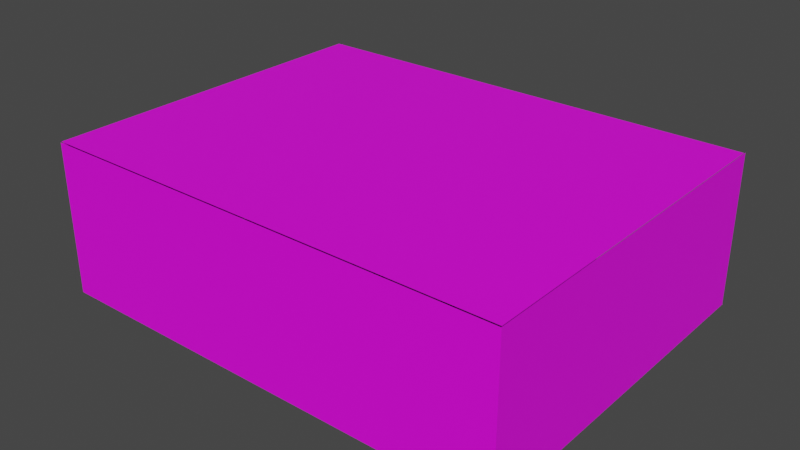 # Source: bowling_alley.blend  (saved by Blender 3.6.11; exported with 4.5.12 LTS)
import bpy
from mathutils import Matrix  # noqa: F401  (used for matrix-valued properties, if any)

bpy.ops.wm.read_factory_settings(use_empty=True)
scene = bpy.context.scene
scene.name = 'Scene'

# ---- collections
col_collection = bpy.data.collections.new('Collection'); scene.collection.children.link(col_collection)

# ---- images (referenced by path relative to the original .blend; pixels are not part of the script)
import os
ASSET_DIR = os.environ.get("B2B_ASSET_DIR", "")  # directory of the original .blend (textures are referenced by path, not embedded)
HERE = os.path.dirname(os.path.abspath(__file__))  # packed textures are extracted next to this script under _unpacked/

def load_image(name, relpath, width, height, colorspace="sRGB"):
    """Load a texture the original file referenced (path relative to the .blend, or extracted next to this script)."""
    p = next((c for c in (os.path.join(HERE, relpath), os.path.join(ASSET_DIR, relpath)) if relpath and os.path.exists(c)), "")
    if p:
        img = bpy.data.images.load(p, check_existing=True)
        img.name = name
    else:  # same state as the original file: an image datablock whose file is absent (Cycles renders it pink)
        img = bpy.data.images.new(name, width, height)
        img.source = "FILE"
        img.filepath = "//" + (relpath or name)
    img.colorspace_settings.name = colorspace
    return img
img_lane_textur = load_image('lane textur', 'lane textur.png', 1024, 1024, 'sRGB')
img_kegelhaus_textur = load_image('kegelhaus textur', 'kegelhaus textur.png', 1024, 1024, 'sRGB')
img_lane_textur_001 = load_image('lane textur.001', 'lane textur.png', 1024, 1024, 'sRGB')
img_lane_textur_002 = load_image('lane textur.002', 'lane textur.png', 1024, 1024, 'sRGB')
img_decke_textur = load_image('Decke Textur', 'Decke Textur.png', 1024, 1024, 'sRGB')
img_wall_tex = load_image('Wall Tex', 'Wall Tex.png', 1024, 1024, 'sRGB')
img_wall_tex_001 = load_image('Wall Tex.001', 'Wall Tex.png', 1024, 1024, 'sRGB')
img_wall_tex_002 = load_image('Wall Tex.002', 'Wall Tex.png', 1024, 1024, 'sRGB')

# ---- materials (node trees are filled in below, after node groups)
mat_lane_mat = bpy.data.materials.new('lane mat')
mat_lane_mat.use_transparent_shadow = False
mat_material_006 = bpy.data.materials.new('Material.006')
mat_material_006.use_transparent_shadow = False
mat_material_005 = bpy.data.materials.new('Material.005')
mat_material_005.use_transparent_shadow = False
mat_kegelhaus_mat = bpy.data.materials.new('kegelhaus mat')
mat_kegelhaus_mat.use_transparent_shadow = False
mat_lane_mat_001 = bpy.data.materials.new('lane mat.001')
mat_lane_mat_001.use_transparent_shadow = False
mat_lane_mat_002 = bpy.data.materials.new('lane mat.002')
mat_lane_mat_002.use_transparent_shadow = False
mat_decke_mat = bpy.data.materials.new('Decke Mat')
mat_decke_mat.use_transparent_shadow = False
mat_wall_material = bpy.data.materials.new('Wall material')
mat_wall_material.use_transparent_shadow = False
mat_wall_material_001 = bpy.data.materials.new('Wall material.001')
mat_wall_material_001.use_transparent_shadow = False
mat_wall_material_002 = bpy.data.materials.new('Wall material.002')
mat_wall_material_002.use_transparent_shadow = False

# ---- material node trees
mat_lane_mat.use_nodes = True; mat_lane_mat.node_tree.nodes.clear()
_N = mat_lane_mat.node_tree.nodes; _L = mat_lane_mat.node_tree.links
n0 = _N.new('ShaderNodeBsdfPrincipled'); n0.name = 'Principled BSDF'; n0.location = (10, 300)
n0.distribution = 'GGX'
n0.subsurface_method = 'RANDOM_WALK_SKIN'
n0.inputs[3].default_value = 1.45
n0.inputs[27].default_value = (0.0, 0.0, 0.0, 1.0)
n0.inputs[28].default_value = 1.0
n1 = _N.new('ShaderNodeOutputMaterial'); n1.name = 'Material Output'; n1.location = (300, 300)
n2 = _N.new('ShaderNodeTexImage'); n2.name = 'Image Texture'; n2.location = (-280, 271)
n2.image = img_lane_textur
_L.new(n0.outputs[0], n1.inputs[0])
_L.new(n2.outputs[0], n0.inputs[0])
n1.is_active_output = True
mat_material_006.use_nodes = True; mat_material_006.node_tree.nodes.clear()
_N = mat_material_006.node_tree.nodes; _L = mat_material_006.node_tree.links
n0 = _N.new('ShaderNodeBsdfPrincipled'); n0.name = 'Principled BSDF'; n0.location = (10, 300)
n0.distribution = 'GGX'
n0.subsurface_method = 'RANDOM_WALK_SKIN'
n0.inputs[0].default_value = (0.0, 0.0, 0.0, 1.0)
n0.inputs[3].default_value = 1.45
n0.inputs[27].default_value = (0.0, 0.0, 0.0, 1.0)
n0.inputs[28].default_value = 1.0
n1 = _N.new('ShaderNodeOutputMaterial'); n1.name = 'Material Output'; n1.location = (300, 300)
_L.new(n0.outputs[0], n1.inputs[0])
n1.is_active_output = True
mat_material_005.use_nodes = True; mat_material_005.node_tree.nodes.clear()
_N = mat_material_005.node_tree.nodes; _L = mat_material_005.node_tree.links
n0 = _N.new('ShaderNodeBsdfPrincipled'); n0.name = 'Principled BSDF'; n0.location = (10, 300)
n0.distribution = 'GGX'
n0.subsurface_method = 'RANDOM_WALK_SKIN'
n0.inputs[0].default_value = (0.0, 0.0, 0.0, 1.0)
n0.inputs[3].default_value = 1.45
n0.inputs[27].default_value = (0.0, 0.0, 0.0, 1.0)
n0.inputs[28].default_value = 1.0
n1 = _N.new('ShaderNodeOutputMaterial'); n1.name = 'Material Output'; n1.location = (300, 300)
_L.new(n0.outputs[0], n1.inputs[0])
n1.is_active_output = True
mat_kegelhaus_mat.use_nodes = True; mat_kegelhaus_mat.node_tree.nodes.clear()
_N = mat_kegelhaus_mat.node_tree.nodes; _L = mat_kegelhaus_mat.node_tree.links
n0 = _N.new('ShaderNodeBsdfPrincipled'); n0.name = 'Principled BSDF'; n0.location = (10, 300)
n0.distribution = 'GGX'
n0.subsurface_method = 'RANDOM_WALK_SKIN'
n0.inputs[3].default_value = 1.45
n0.inputs[27].default_value = (0.0, 0.0, 0.0, 1.0)
n0.inputs[28].default_value = 1.0
n1 = _N.new('ShaderNodeOutputMaterial'); n1.name = 'Material Output'; n1.location = (300, 300)
n2 = _N.new('ShaderNodeTexImage'); n2.name = 'Image Texture'; n2.location = (-280, 271)
n2.image = img_kegelhaus_textur
_L.new(n0.outputs[0], n1.inputs[0])
_L.new(n2.outputs[0], n0.inputs[0])
n1.is_active_output = True
mat_lane_mat_001.use_nodes = True; mat_lane_mat_001.node_tree.nodes.clear()
_N = mat_lane_mat_001.node_tree.nodes; _L = mat_lane_mat_001.node_tree.links
n0 = _N.new('ShaderNodeBsdfPrincipled'); n0.name = 'Principled BSDF'; n0.location = (10, 300)
n0.distribution = 'GGX'
n0.subsurface_method = 'RANDOM_WALK_SKIN'
n0.inputs[3].default_value = 1.45
n0.inputs[27].default_value = (0.0, 0.0, 0.0, 1.0)
n0.inputs[28].default_value = 1.0
n1 = _N.new('ShaderNodeOutputMaterial'); n1.name = 'Material Output'; n1.location = (300, 300)
n2 = _N.new('ShaderNodeTexImage'); n2.name = 'Image Texture'; n2.location = (-280, 271)
n2.image = img_lane_textur_001
_L.new(n0.outputs[0], n1.inputs[0])
_L.new(n2.outputs[0], n0.inputs[0])
n1.is_active_output = True
mat_lane_mat_002.use_nodes = True; mat_lane_mat_002.node_tree.nodes.clear()
_N = mat_lane_mat_002.node_tree.nodes; _L = mat_lane_mat_002.node_tree.links
n0 = _N.new('ShaderNodeBsdfPrincipled'); n0.name = 'Principled BSDF'; n0.location = (10, 300)
n0.distribution = 'GGX'
n0.subsurface_method = 'RANDOM_WALK_SKIN'
n0.inputs[3].default_value = 1.45
n0.inputs[27].default_value = (0.0, 0.0, 0.0, 1.0)
n0.inputs[28].default_value = 1.0
n1 = _N.new('ShaderNodeOutputMaterial'); n1.name = 'Material Output'; n1.location = (300, 300)
n2 = _N.new('ShaderNodeTexImage'); n2.name = 'Image Texture'; n2.location = (-280, 271)
n2.image = img_lane_textur_002
_L.new(n0.outputs[0], n1.inputs[0])
_L.new(n2.outputs[0], n0.inputs[0])
n1.is_active_output = True
mat_decke_mat.use_nodes = True; mat_decke_mat.node_tree.nodes.clear()
_N = mat_decke_mat.node_tree.nodes; _L = mat_decke_mat.node_tree.links
n0 = _N.new('ShaderNodeBsdfPrincipled'); n0.name = 'Principled BSDF'; n0.location = (10, 300)
n0.distribution = 'GGX'
n0.subsurface_method = 'RANDOM_WALK_SKIN'
n0.inputs[3].default_value = 1.45
n0.inputs[27].default_value = (0.0, 0.0, 0.0, 1.0)
n0.inputs[28].default_value = 1.0
n1 = _N.new('ShaderNodeOutputMaterial'); n1.name = 'Material Output'; n1.location = (300, 300)
n2 = _N.new('ShaderNodeTexImage'); n2.name = 'Image Texture'; n2.location = (-280, 271)
n2.image = img_decke_textur
_L.new(n0.outputs[0], n1.inputs[0])
_L.new(n2.outputs[0], n0.inputs[0])
n1.is_active_output = True
mat_wall_material.use_nodes = True; mat_wall_material.node_tree.nodes.clear()
_N = mat_wall_material.node_tree.nodes; _L = mat_wall_material.node_tree.links
n0 = _N.new('ShaderNodeBsdfPrincipled'); n0.name = 'Principled BSDF'; n0.location = (10, 300)
n0.distribution = 'GGX'
n0.subsurface_method = 'RANDOM_WALK_SKIN'
n0.inputs[3].default_value = 1.45
n0.inputs[27].default_value = (0.0, 0.0, 0.0, 1.0)
n0.inputs[28].default_value = 1.0
n1 = _N.new('ShaderNodeOutputMaterial'); n1.name = 'Material Output'; n1.location = (300, 300)
n2 = _N.new('ShaderNodeTexImage'); n2.name = 'Image Texture'; n2.location = (-280, 271)
n2.image = img_wall_tex
_L.new(n0.outputs[0], n1.inputs[0])
_L.new(n2.outputs[0], n0.inputs[0])
n1.is_active_output = True
mat_wall_material_001.use_nodes = True; mat_wall_material_001.node_tree.nodes.clear()
_N = mat_wall_material_001.node_tree.nodes; _L = mat_wall_material_001.node_tree.links
n0 = _N.new('ShaderNodeBsdfPrincipled'); n0.name = 'Principled BSDF'; n0.location = (10, 300)
n0.distribution = 'GGX'
n0.subsurface_method = 'RANDOM_WALK_SKIN'
n0.inputs[3].default_value = 1.45
n0.inputs[27].default_value = (0.0, 0.0, 0.0, 1.0)
n0.inputs[28].default_value = 1.0
n1 = _N.new('ShaderNodeOutputMaterial'); n1.name = 'Material Output'; n1.location = (300, 300)
n2 = _N.new('ShaderNodeTexImage'); n2.name = 'Image Texture'; n2.location = (-280, 271)
n2.image = img_wall_tex_001
_L.new(n0.outputs[0], n1.inputs[0])
_L.new(n2.outputs[0], n0.inputs[0])
n1.is_active_output = True
mat_wall_material_002.use_nodes = True; mat_wall_material_002.node_tree.nodes.clear()
_N = mat_wall_material_002.node_tree.nodes; _L = mat_wall_material_002.node_tree.links
n0 = _N.new('ShaderNodeBsdfPrincipled'); n0.name = 'Principled BSDF'; n0.location = (10, 300)
n0.distribution = 'GGX'
n0.subsurface_method = 'RANDOM_WALK_SKIN'
n0.inputs[3].default_value = 1.45
n0.inputs[27].default_value = (0.0, 0.0, 0.0, 1.0)
n0.inputs[28].default_value = 1.0
n1 = _N.new('ShaderNodeOutputMaterial'); n1.name = 'Material Output'; n1.location = (300, 300)
n2 = _N.new('ShaderNodeTexImage'); n2.name = 'Image Texture'; n2.location = (-280, 271)
n2.image = img_wall_tex_002
_L.new(n0.outputs[0], n1.inputs[0])
_L.new(n2.outputs[0], n0.inputs[0])
n1.is_active_output = True

# ---- world
world_world = bpy.data.worlds.new('World'); scene.world = world_world
world_world.use_nodes = True; world_world.node_tree.nodes.clear()
_N = world_world.node_tree.nodes; _L = world_world.node_tree.links
n0 = _N.new('ShaderNodeOutputWorld'); n0.name = 'World Output'; n0.location = (300, 300)
n1 = _N.new('ShaderNodeBackground'); n1.name = 'Background'; n1.location = (10, 300)
n1.inputs[0].default_value = (0.05088, 0.05088, 0.05088, 1.0)
_L.new(n1.outputs[0], n0.inputs[0])
n0.is_active_output = True
world_world.color = (0.05088, 0.05088, 0.05088)
world_world.use_sun_shadow = False
world_world.sun_shadow_jitter_overblur = 0.0

# ---- meshes
me_plane = bpy.data.meshes.new('Plane')
me_plane.from_pydata([(-1.0, -1.0, 0.0), (1.0, -1.0, 0.0), (-1.0, 1.0, 0.0), (1.0, 1.0, 0.0)], [], [(0, 1, 3, 2)])
_uv = me_plane.uv_layers.new(name='UVMap')
_uv.uv.foreach_set('vector', [0.0, 0.0, 1.0, 0.0, 1.0, 1.0, 0.0, 1.0])
me_plane.materials.append(mat_lane_mat)
me_plane.update()
me_cube_001 = bpy.data.meshes.new('Cube.001')
me_cube_001.from_pydata([(-0.5816, -4.837, -0.06061), (-0.5816, -4.837, 0.06061), (-0.5816, 4.837, -0.06061), (-0.5816, 4.837, 0.06061), (-0.1994, -4.837, -0.06061), (-0.1994, -4.837, 0.06061), (-0.1994, 4.837, -0.06061), (-0.1994, 4.837, 0.06061), (-0.5816, -4.837, 0.06061), (-0.5816, 4.837, 0.06061), (-0.1994, 4.837, 0.06061), (-0.1994, -4.837, 0.06061)], [], [(0, 1, 3, 2), (2, 3, 7, 6), (6, 7, 5, 4), (4, 5, 1, 0), (2, 6, 4, 0), (3, 1, 8, 9), (10, 9, 8, 11), (1, 5, 11, 8), (7, 3, 9, 10), (5, 7, 10, 11)])
_uv = me_cube_001.uv_layers.new(name='UVMap')
_uv.uv.foreach_set('vector', [0.375, 0.0, 0.625, 0.0, 0.625, 0.25, 0.375, 0.25, 0.375, 0.25, 0.625, 0.25, 0.625, 0.5, 0.375, 0.5, 0.375, 0.5, 0.625, 0.5, 0.625, 0.75, 0.375, 0.75, 0.375, 0.75, 0.625, 0.75, 0.625, 1.0, 0.375, 1.0, 0.125, 0.5, 0.375, 0.5, 0.375, 0.75, 0.125, 0.75, 0.625, 0.25, 0.625, 0.0, 0.625, 0.0, 0.625, 0.25, 0.625, 0.5, 0.875, 0.5, 0.875, 0.75, 0.625, 0.75, 0.625, 1.0, 0.625, 0.75, 0.625, 0.75, 0.625, 1.0, 0.625, 0.5, 0.625, 0.25, 0.625, 0.25, 0.625, 0.5, 0.625, 0.75, 0.625, 0.5, 0.625, 0.5, 0.625, 0.75])
me_cube_001.materials.append(mat_material_006)
me_cube_001.update()
me_cube_002 = bpy.data.meshes.new('Cube.002')
me_cube_002.from_pydata([(-0.5816, -4.837, -0.06061), (-0.5816, -4.837, 0.06061), (-0.5816, 4.837, -0.06061), (-0.5816, 4.837, 0.06061), (-0.1994, -4.837, -0.06061), (-0.1994, -4.837, 0.06061), (-0.1994, 4.837, -0.06061), (-0.1994, 4.837, 0.06061), (-0.5816, -4.837, 0.06061), (-0.5816, 4.837, 0.06061), (-0.1994, 4.837, 0.06061), (-0.1994, -4.837, 0.06061)], [], [(0, 1, 3, 2), (2, 3, 7, 6), (6, 7, 5, 4), (4, 5, 1, 0), (2, 6, 4, 0), (3, 1, 8, 9), (10, 9, 8, 11), (1, 5, 11, 8), (7, 3, 9, 10), (5, 7, 10, 11)])
_uv = me_cube_002.uv_layers.new(name='UVMap')
_uv.uv.foreach_set('vector', [0.375, 0.0, 0.625, 0.0, 0.625, 0.25, 0.375, 0.25, 0.375, 0.25, 0.625, 0.25, 0.625, 0.5, 0.375, 0.5, 0.375, 0.5, 0.625, 0.5, 0.625, 0.75, 0.375, 0.75, 0.375, 0.75, 0.625, 0.75, 0.625, 1.0, 0.375, 1.0, 0.125, 0.5, 0.375, 0.5, 0.375, 0.75, 0.125, 0.75, 0.625, 0.25, 0.625, 0.0, 0.625, 0.0, 0.625, 0.25, 0.625, 0.5, 0.875, 0.5, 0.875, 0.75, 0.625, 0.75, 0.625, 1.0, 0.625, 0.75, 0.625, 0.75, 0.625, 1.0, 0.625, 0.5, 0.625, 0.25, 0.625, 0.25, 0.625, 0.5, 0.625, 0.75, 0.625, 0.5, 0.625, 0.5, 0.625, 0.75])
me_cube_002.materials.append(mat_material_005)
me_cube_002.update()
me_cube_003 = bpy.data.meshes.new('Cube.003')
me_cube_003.from_pydata([(-0.5863, -1.0, -0.9928), (-0.5863, -1.0, 0.1798), (-1.0, 1.0, -1.0), (-1.0, 1.0, 1.0), (0.5863, -1.0, -0.9928), (0.5863, -1.0, 0.1798), (1.0, 1.0, -1.0), (1.0, 1.0, 1.0), (-1.0, -1.0, -1.0), (-1.0, -1.0, 1.0), (1.0, -1.0, 1.0), (1.0, -1.0, -1.0), (-0.5863, 0.4019, -0.9928), (-0.5863, 0.4019, 0.1798), (0.5863, 0.4019, 0.1798), (0.5863, 0.4019, -0.9928)], [], [(8, 9, 3, 2), (2, 3, 7, 6), (6, 7, 10, 11), (5, 1, 13, 14), (2, 6, 11, 8), (7, 3, 9, 10), (0, 1, 9, 8), (5, 4, 11, 10), (4, 0, 8, 11), (1, 5, 10, 9), (15, 14, 13, 12), (4, 5, 14, 15), (0, 4, 15, 12), (1, 0, 12, 13)])
_uv = me_cube_003.uv_layers.new(name='UVMap')
_uv.uv.foreach_set('vector', [0.375, 0.0, 0.625, 0.0, 0.625, 0.25, 0.375, 0.25, 0.375, 0.25, 0.625, 0.25, 0.625, 0.5, 0.375, 0.5, 0.375, 0.5, 0.625, 0.5, 0.625, 0.75, 0.375, 0.75, 0.5733, 0.8017, 0.5733, 0.9483, 0.5733, 0.9483, 0.5733, 0.8017, 0.125, 0.5, 0.375, 0.5, 0.375, 0.75, 0.125, 0.75, 0.625, 0.5, 0.875, 0.5, 0.875, 0.75, 0.625, 0.75, 0.4267, 0.9483, 0.5733, 0.9483, 0.625, 1.0, 0.375, 1.0, 0.5733, 0.8017, 0.4267, 0.8017, 0.375, 0.75, 0.625, 0.75, 0.4267, 0.8017, 0.4267, 0.9483, 0.375, 1.0, 0.375, 0.75, 0.5733, 0.9483, 0.5733, 0.8017, 0.625, 0.75, 0.625, 1.0, 0.4267, 0.8017, 0.5733, 0.8017, 0.5733, 0.9483, 0.4267, 0.9483, 0.4267, 0.8017, 0.5733, 0.8017, 0.5733, 0.8017, 0.4267, 0.8017, 0.4267, 0.9483, 0.4267, 0.8017, 0.4267, 0.8017, 0.4267, 0.9483, 0.5733, 0.9483, 0.4267, 0.9483, 0.4267, 0.9483, 0.5733, 0.9483])
me_cube_003.materials.append(mat_kegelhaus_mat)
me_cube_003.update()
me_plane_001 = bpy.data.meshes.new('Plane.001')
me_plane_001.from_pydata([(-1.0, -1.0, 0.0), (1.0, -1.0, 0.0), (-1.0, 1.0, 0.0), (1.0, 1.0, 0.0)], [], [(0, 1, 3, 2)])
_uv = me_plane_001.uv_layers.new(name='UVMap')
_uv.uv.foreach_set('vector', [0.0, 0.0, 1.0, 0.0, 1.0, 1.0, 0.0, 1.0])
me_plane_001.materials.append(mat_lane_mat_001)
me_plane_001.update()
me_plane_002 = bpy.data.meshes.new('Plane.002')
me_plane_002.from_pydata([(-1.0, -1.0, 0.0), (1.0, -1.0, 0.0), (-1.0, 1.0, 0.0), (1.0, 1.0, 0.0)], [], [(0, 1, 3, 2)])
_uv = me_plane_002.uv_layers.new(name='UVMap')
_uv.uv.foreach_set('vector', [0.0, 0.0, 1.0, 0.0, 1.0, 1.0, 0.0, 1.0])
me_plane_002.materials.append(mat_lane_mat_002)
me_plane_002.update()
me_plane_004 = bpy.data.meshes.new('Plane.004')
me_plane_004.from_pydata([(-1.0, -1.0, 0.0), (1.0, -1.0, 0.0), (-1.0, 1.0, 0.0), (1.0, 1.0, 0.0)], [], [(0, 1, 3, 2)])
_uv = me_plane_004.uv_layers.new(name='UVMap')
_uv.uv.foreach_set('vector', [0.0, 0.0, 1.0, 0.0, 1.0, 1.0, 0.0, 1.0])
me_plane_004.materials.append(mat_decke_mat)
me_plane_004.update()
me_plane_006 = bpy.data.meshes.new('Plane.006')
me_plane_006.from_pydata([(-1.0, -1.0, 0.0), (1.0, -1.0, 0.0), (-1.0, 1.0, 0.0), (1.0, 1.0, 0.0)], [], [(0, 2, 3, 1)])
_uv = me_plane_006.uv_layers.new(name='UVMap')
_uv.uv.foreach_set('vector', [0.0, 0.0, 0.0, 1.0, 1.0, 1.0, 1.0, 0.0])
me_plane_006.materials.append(mat_wall_material)
me_plane_006.update()
me_plane_007 = bpy.data.meshes.new('Plane.007')
me_plane_007.from_pydata([(-1.0, -1.0, 0.0), (1.0, -1.0, 0.0), (-1.0, 1.0, 0.0), (1.0, 1.0, 0.0)], [], [(0, 2, 3, 1)])
_uv = me_plane_007.uv_layers.new(name='UVMap')
_uv.uv.foreach_set('vector', [0.0, 0.0, 0.0, 1.0, 1.0, 1.0, 1.0, 0.0])
me_plane_007.materials.append(mat_wall_material_001)
me_plane_007.update()
me_plane_008 = bpy.data.meshes.new('Plane.008')
me_plane_008.from_pydata([(-1.0, -1.0, 0.0), (1.0, -1.0, 0.0), (-1.0, 1.0, 0.0), (1.0, 1.0, 0.0)], [], [(0, 1, 3, 2)])
_uv = me_plane_008.uv_layers.new(name='UVMap')
_uv.uv.foreach_set('vector', [0.0, 0.0, 1.0, 0.0, 1.0, 1.0, 0.0, 1.0])
me_plane_008.materials.append(mat_wall_material_002)
me_plane_008.update()

# ---- objects
ob_plane = bpy.data.objects.new('Plane', me_plane)
ob_cube = bpy.data.objects.new('Cube', me_cube_001)
ob_cube_001 = bpy.data.objects.new('Cube.001', me_cube_002)
ob_cube_002 = bpy.data.objects.new('Cube.002', me_cube_003)
ob_plane_001 = bpy.data.objects.new('Plane.001', me_plane_001)
ob_plane_002 = bpy.data.objects.new('Plane.002', me_plane_002)
ob_plane_004 = bpy.data.objects.new('Plane.004', me_plane_004)
ob_plane_006 = bpy.data.objects.new('Plane.006', me_plane_006)
ob_plane_003 = bpy.data.objects.new('Plane.003', me_plane_007)
ob_plane_007 = bpy.data.objects.new('Plane.007', me_plane_008)

# ---- transforms, parenting, visibility, modifiers, constraints
ob_plane.location = (0.3238, 2.286, 0.0)
ob_plane.rotation_euler = (0.0, -0.0, 3.146)
ob_plane.scale = (1.816, 4.185, 0.639)
ob_cube.location = (-0.9128, 2.279, 0.0387)
ob_cube.rotation_euler = (0.0, -0.0, 3.146)
ob_cube.scale = (0.639, 0.639, 0.639)
ob_cube_001.location = (1.049, 2.289, 0.0387)
ob_cube_001.rotation_euler = (0.0, -0.0, 3.146)
ob_cube_001.scale = (0.639, 0.639, 0.639)
ob_cube_002.location = (0.3412, -1.277, 0.479)
ob_cube_002.rotation_euler = (0.0, -0.0, 3.146)
ob_cube_002.scale = (1.463, 0.4602, 0.4785)
ob_plane_001.location = (-3.245, 2.286, 0.0)
ob_plane_001.scale = (1.816, 4.185, 0.639)
ob_plane_002.location = (3.875, 2.286, 0.0)
ob_plane_002.scale = (1.816, 4.185, 0.639)
ob_plane_004.location = (0.2643, 2.254, 3.507)
ob_plane_004.rotation_euler = (3.142, -0.0, 0.0)
ob_plane_004.scale = (5.421, 4.135, 1.0)
ob_plane_006.location = (0.2789, -1.91, 1.751)
ob_plane_006.rotation_euler = (1.571, -0.0, 0.0)
ob_plane_006.scale = (5.421, 1.749, 1.0)
ob_plane_003.location = (5.692, 2.268, 1.751)
ob_plane_003.rotation_euler = (1.571, -0.0, 1.571)
ob_plane_003.scale = (4.179, 1.749, 1.0)
ob_plane_007.location = (-5.074, 2.268, 1.751)
ob_plane_007.rotation_euler = (1.571, -0.0, 1.571)
ob_plane_007.scale = (4.179, 1.749, 1.0)

# ---- collection membership
col_collection.objects.link(ob_plane)
col_collection.objects.link(ob_cube)
col_collection.objects.link(ob_cube_001)
col_collection.objects.link(ob_cube_002)
col_collection.objects.link(ob_plane_001)
col_collection.objects.link(ob_plane_002)
col_collection.objects.link(ob_plane_004)
col_collection.objects.link(ob_plane_006)
col_collection.objects.link(ob_plane_003)
col_collection.objects.link(ob_plane_007)

# ---- scene / render settings (as saved in the file)
scene.frame_start = 1; scene.frame_end = 250; scene.frame_set(0)
scene.render.engine = 'BLENDER_EEVEE_NEXT'
scene.cycles.sampling_pattern = 'TABULATED_SOBOL'
scene.view_settings.view_transform = 'Filmic'
bpy.context.view_layer.update()

# ---- added for rendering (the .blend has no active camera and no usable light): camera, sun
cam_auto = bpy.data.cameras.new('AutoCamera')
cam_auto.lens = 50.0
cam_auto.sensor_width = 36.0
cam_auto.clip_end = 1000.0
ob_auto_camera = bpy.data.objects.new('AutoCamera', cam_auto)
scene.collection.objects.link(ob_auto_camera)
ob_auto_camera.location = (13.3751, -13.4398, 12.2362)
ob_auto_camera.rotation_euler = (1.09748, -7.21219e-08, 0.694738)
scene.camera = ob_auto_camera
light_auto_sun = bpy.data.lights.new('AutoSun', 'SUN')
light_auto_sun.energy = 3.0
light_auto_sun.angle = 0.0523599
ob_auto_sun = bpy.data.objects.new('AutoSun', light_auto_sun)
scene.collection.objects.link(ob_auto_sun)
ob_auto_sun.rotation_euler = (0.872665, 0.174533, 0.523599)
bpy.context.view_layer.update()
